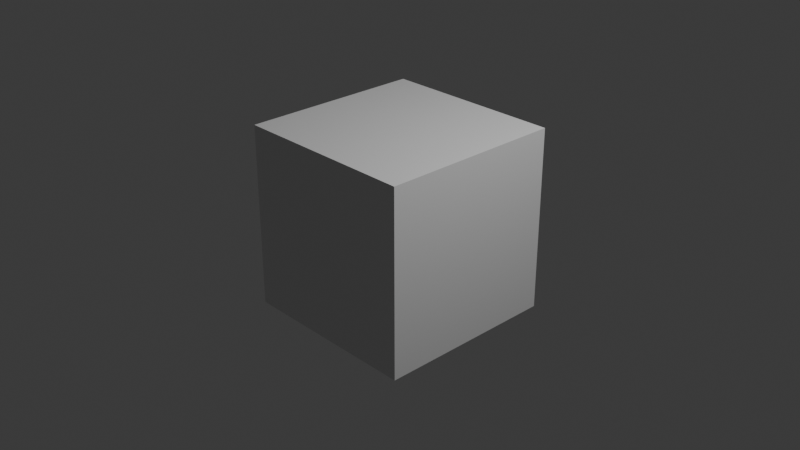 # Source: tests.test_mol_sdf.test_open_sdf_.blend  (saved by Blender 5.2.44; exported with 4.5.12 LTS)
import bpy
from mathutils import Matrix  # noqa: F401  (used for matrix-valued properties, if any)

bpy.ops.wm.read_factory_settings(use_empty=True)
scene = bpy.context.scene
scene.name = 'Scene'

# ---- collections
col_collection = bpy.data.collections.new('Collection'); scene.collection.children.link(col_collection)
col_molecular_nodes = bpy.data.collections.new('Molecular Nodes'); scene.collection.children.link(col_molecular_nodes)

# ---- materials (node trees are filled in below, after node groups)
mat_material = bpy.data.materials.new('Material')
mat_material.alpha_threshold = 0.0
mat_material.use_backface_culling_lightprobe_volume = False
mat_material.roughness = 0.5
mat_material.line_color = (0.0, 0.0, 0.0, 1.0)

# ---- node groups
ng_mn_caffeine = bpy.data.node_groups.new('MN_caffeine', 'GeometryNodeTree')
_s = ng_mn_caffeine.interface.new_socket(name='Geometry', in_out='OUTPUT', socket_type='NodeSocketGeometry')
_s = ng_mn_caffeine.interface.new_socket(name='Atoms', in_out='INPUT', socket_type='NodeSocketGeometry')
ng_mn_caffeine.is_modifier = True
_N = ng_mn_caffeine.nodes; _L = ng_mn_caffeine.links
n0 = _N.new('NodeGroupInput'); n0.name = 'Group Input'; n0.location = (-340, 0)
n1 = _N.new('NodeGroupOutput'); n1.name = 'Group Output'; n1.location = (200, 0)
_L.new(n0.outputs[0], n1.inputs[0])
n1.is_active_output = True

# ---- material node trees
mat_material.use_nodes = True; mat_material.node_tree.nodes.clear()
_N = mat_material.node_tree.nodes; _L = mat_material.node_tree.links
n0 = _N.new('ShaderNodeOutputMaterial'); n0.name = 'Material Output'; n0.location = (200, 100)
n1 = _N.new('ShaderNodeBsdfPrincipled'); n1.name = 'Principled BSDF'; n1.location = (-200, 100)
n1.inputs[10].default_value = 0.005
_L.new(n1.outputs[0], n0.inputs[0])
n0.is_active_output = True

# ---- world
world_world = bpy.data.worlds.new('World'); scene.world = world_world
world_world.use_nodes = True; world_world.node_tree.nodes.clear()
_N = world_world.node_tree.nodes; _L = world_world.node_tree.links
n0 = _N.new('ShaderNodeOutputWorld'); n0.name = 'World Output'; n0.location = (200, 100)
n1 = _N.new('ShaderNodeBackground'); n1.name = 'Background'; n1.location = (-200, 100)
n1.inputs[0].default_value = (0.05088, 0.05088, 0.05088, 1.0)
_L.new(n1.outputs[0], n0.inputs[0])
n0.is_active_output = True
world_world.color = (0.05088, 0.05088, 0.05088)
world_world.sun_shadow_jitter_overblur = 0.0

# ---- cameras
cam_camera = bpy.data.cameras.new('Camera')
cam_camera.clip_end = 100.0
cam_camera.ortho_scale = 7.314

# ---- lights
light_light = bpy.data.lights.new('Light', 'POINT')
light_light.energy = 1000.0
light_light.shadow_soft_size = 0.1

# ---- meshes
me_cube = bpy.data.meshes.new('Cube')
me_cube.from_pydata([(1.0, 1.0, 1.0), (1.0, 1.0, -1.0), (1.0, -1.0, 1.0), (1.0, -1.0, -1.0), (-1.0, 1.0, 1.0), (-1.0, 1.0, -1.0), (-1.0, -1.0, 1.0), (-1.0, -1.0, -1.0)], [], [(0, 4, 6, 2), (3, 2, 6, 7), (7, 6, 4, 5), (5, 1, 3, 7), (1, 0, 2, 3), (5, 4, 0, 1)])
_uv = me_cube.uv_layers.new(name='UVMap')
_uv.uv.foreach_set('vector', [0.625, 0.5, 0.875, 0.5, 0.875, 0.75, 0.625, 0.75, 0.375, 0.75, 0.625, 0.75, 0.625, 1.0, 0.375, 1.0, 0.375, 0.0, 0.625, 0.0, 0.625, 0.25, 0.375, 0.25, 0.125, 0.5, 0.375, 0.5, 0.375, 0.75, 0.125, 0.75, 0.375, 0.5, 0.625, 0.5, 0.625, 0.75, 0.375, 0.75, 0.375, 0.25, 0.625, 0.25, 0.625, 0.5, 0.375, 0.5])
me_cube.materials.append(mat_material)
me_cube.use_mirror_vertex_groups = False
me_cube.update()
me_caffeine = bpy.data.meshes.new('caffeine')
me_caffeine.from_pydata([(-0.00171, 0.1407, 0.00098), (0.00021, -0.00041, 0.0002), (0.1187, 0.2101, 0.0002), (-0.1013, 0.2363, 0.0019), (0.2372, 0.1383, -0.00136), (0.08932, 0.3403, 0.00118), (0.1188, -0.06467, -0.00128), (-0.104, -0.06344, 0.0009), (0.2346, 0.00368, -0.00214), (0.3655, 0.209, -0.0022), (0.1216, -0.2112, -0.00209), (0.3396, -0.05761, -0.00355), (-0.04053, 0.3565, 0.00231), (-0.2457, 0.2117, 0.00226), (0.3983, 0.2259, 0.1003), (0.4398, 0.1488, -0.05465), (0.3539, 0.3047, -0.05293), (0.1212, -0.2469, -0.1051), (0.2117, -0.2461, 0.04825), (0.03373, -0.2494, 0.04993), (-0.09129, 0.4519, 0.00303), (-0.2812, 0.2049, 0.1051), (-0.2967, 0.2936, -0.04846), (-0.2668, 0.1181, -0.0496)], [(0, 1), (0, 2), (0, 3), (1, 6), (1, 7), (2, 4), (2, 5), (3, 12), (3, 13), (4, 8), (4, 9), (5, 12), (6, 8), (6, 10), (8, 11), (9, 14), (9, 15), (9, 16), (10, 17), (10, 18), (10, 19), (12, 20), (13, 21), (13, 22), (13, 23)], [])
_ca = me_caffeine.color_attributes.new('Color', 'FLOAT_COLOR', 'POINT')
_ca.data.foreach_set('color', [0.8392, 0.3569, 0.3569, 1.0, 0.8392, 0.3569, 0.3569, 1.0, 0.8392, 0.3569, 0.3569, 1.0, 0.1882, 0.3137, 0.9725, 1.0, 0.1882, 0.3137, 0.9725, 1.0, 0.1882, 0.3137, 0.9725, 1.0, 0.1882, 0.3137, 0.9725, 1.0, 1.0, 0.05098, 0.05098, 1.0, 0.8392, 0.3569, 0.3569, 1.0, 0.8392, 0.3569, 0.3569, 1.0, 0.8392, 0.3569, 0.3569, 1.0, 1.0, 0.05098, 0.05098, 1.0, 0.8392, 0.3569, 0.3569, 1.0, 0.8392, 0.3569, 0.3569, 1.0, 1.0, 1.0, 1.0, 1.0, 1.0, 1.0, 1.0, 1.0, 1.0, 1.0, 1.0, 1.0, 1.0, 1.0, 1.0, 1.0, 1.0, 1.0, 1.0, 1.0, 1.0, 1.0, 1.0, 1.0, 1.0, 1.0, 1.0, 1.0, 1.0, 1.0, 1.0, 1.0, 1.0, 1.0, 1.0, 1.0, 1.0, 1.0, 1.0, 1.0])
me_caffeine.update()

# ---- objects
ob_cube = bpy.data.objects.new('Cube', me_cube)
ob_light = bpy.data.objects.new('Light', light_light)
ob_camera = bpy.data.objects.new('Camera', cam_camera)
ob_caffeine = bpy.data.objects.new('caffeine', me_caffeine)

# ---- transforms, parenting, visibility, modifiers, constraints
ob_cube.location = (0.0, 0.0, 0.0)
ob_cube.lock_rotations_4d = False
ob_cube.empty_display_type = 'ARROWS'
ob_cube.lineart.crease_threshold = 0.0
ob_light.location = (4.076, 1.005, 5.904)
ob_light.rotation_euler = (0.6503, 0.05522, 1.866)
ob_light.lock_rotations_4d = False
ob_light.empty_display_type = 'ARROWS'
ob_light.color = (0.0, 0.0, 0.0, 0.0)
ob_light.lineart.crease_threshold = 0.0
ob_camera.location = (7.359, -6.926, 4.958)
ob_camera.rotation_euler = (1.109, 0.0, 0.8149)
ob_camera.lock_rotations_4d = False
ob_camera.empty_display_type = 'ARROWS'
ob_camera.color = (0.0, 0.0, 0.0, 0.0)
ob_camera.display_type = 'WIRE'
ob_camera.lineart.crease_threshold = 0.0
ob_caffeine.location = (0.0, 0.0, 0.0)
_m = ob_caffeine.modifiers.new('Molecular Nodes', 'NODES')
_m.node_group = ng_mn_caffeine

# ---- collection membership
col_collection.objects.link(ob_cube)
col_collection.objects.link(ob_light)
col_collection.objects.link(ob_camera)
col_molecular_nodes.objects.link(ob_caffeine)

# ---- scene / render settings (as saved in the file)
scene.camera = ob_camera
scene.frame_start = 1; scene.frame_end = 250; scene.frame_set(1)
scene.render.engine = 'BLENDER_EEVEE_NEXT'
scene.render.bake_bias = 0.0
scene.render.bake_samples = 0
scene.render.compositor_device = 'GPU'
scene.eevee.use_volume_custom_range = False
scene.eevee.fast_gi_thickness_near = 0.1
scene.eevee.fast_gi_thickness_far = 0.0
scene.eevee.ray_tracing_options.screen_trace_thickness = 0.1
bpy.context.view_layer.update()
